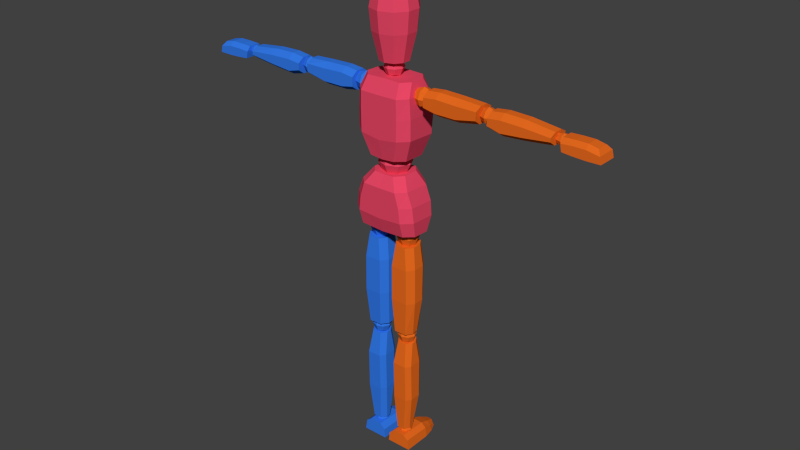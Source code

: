 # Source: Character.blend  (saved by Blender 2.79.0; exported with 4.5.12 LTS)
import bpy
from mathutils import Matrix  # noqa: F401  (used for matrix-valued properties, if any)

bpy.ops.wm.read_factory_settings(use_empty=True)
scene = bpy.context.scene
scene.name = 'Scene'

# ---- collections
col_collection_1 = bpy.data.collections.new('Collection 1'); scene.collection.children.link(col_collection_1)

# ---- materials (node trees are filled in below, after node groups)
mat_material = bpy.data.materials.new('Material')
mat_material.alpha_threshold = 0.0
mat_material.use_transparent_shadow = False
mat_material.roughness = 0.5
mat_material.line_color = (0.0, 0.0, 0.0, 1.0)
mat_material_001 = bpy.data.materials.new('Material.001')
mat_material_001.alpha_threshold = 0.0
mat_material_001.use_transparent_shadow = False
mat_material_001.diffuse_color = (0.03254, 0.1903, 0.8, 1.0)
mat_material_001.roughness = 0.5
mat_material_002 = bpy.data.materials.new('Material.002')
mat_material_002.alpha_threshold = 0.0
mat_material_002.use_transparent_shadow = False
mat_material_002.diffuse_color = (0.8, 0.1451, 0.01357, 1.0)
mat_material_002.roughness = 0.5
mat_material_003 = bpy.data.materials.new('Material.003')
mat_material_003.alpha_threshold = 0.0
mat_material_003.use_transparent_shadow = False
mat_material_003.diffuse_color = (0.8, 0.06295, 0.129, 1.0)
mat_material_003.roughness = 0.5

# ---- material node trees

# ---- world
world_world = bpy.data.worlds.new('World'); scene.world = world_world
world_world.color = (0.05088, 0.05088, 0.05088)
world_world.use_sun_shadow = False
world_world.sun_shadow_jitter_overblur = 0.0
world_world.cycles.sampling_method = 'NONE'
world_world.cycles.sample_map_resolution = 256

# ---- meshes
me_cube = bpy.data.meshes.new('Cube')
me_cube.from_pydata([(0.1169, 0.03704, 0.8762), (0.1169, -0.0242, 0.8737), (0.06468, 0.02552, 1.078), (0.06468, -0.03111, 1.077), (0.086, 0.06485, 0.876), (0.086, -0.05431, 0.8712), (0.0383, 0.05563, 1.078), (0.0383, -0.06122, 1.077), (0.1223, 0.05087, 0.9327), (0.115, 0.05087, 0.9845), (0.09501, 0.05087, 1.036), (0.1223, -0.04148, 0.929), (0.115, -0.04609, 0.9798), (0.09501, -0.04609, 1.032), (0.06491, -0.0762, 1.031), (0.08116, -0.0762, 0.9785), (0.08703, -0.07159, 0.9272), (0.08703, 0.08097, 0.9308), (0.08116, 0.08097, 0.9833), (0.06491, 0.08097, 1.036), (0.07818, 0.03704, 1.136), (0.07818, -0.04217, 1.134), (0.09094, 0.02552, 1.404), (0.09094, -0.03111, 1.402), (0.04729, 0.06485, 1.136), (0.04729, -0.07228, 1.13), (0.06457, 0.05563, 1.404), (0.06457, -0.06122, 1.402), (0.1071, 0.05087, 1.217), (0.1067, 0.05087, 1.29), (0.1019, 0.05087, 1.358), (0.1071, -0.05531, 1.212), (0.1067, -0.06406, 1.283), (0.1019, -0.05438, 1.353), (0.07183, -0.08449, 1.352), (0.07286, -0.09417, 1.281), (0.07183, -0.08541, 1.21), (0.07183, 0.08097, 1.215), (0.07286, 0.08097, 1.288), (0.07183, 0.08097, 1.357), (0.1456, -0.01488, 1.321), (0.1456, -0.01488, 1.387), (0.1456, 0.01591, 1.321), (0.1456, 0.01591, 1.387), (0.3459, -0.01488, 1.327), (0.3483, -0.01488, 1.386), (0.3459, 0.01591, 1.327), (0.3483, 0.01591, 1.386), (0.1456, -0.03816, 1.338), (0.1456, -0.03816, 1.37), (0.1456, 0.03919, 1.37), (0.1456, 0.03919, 1.338), (0.3475, 0.03919, 1.373), (0.3459, 0.03919, 1.344), (0.3475, -0.03816, 1.373), (0.3459, -0.03816, 1.344), (0.1929, 0.01591, 1.392), (0.1929, 0.01591, 1.313), (0.1929, -0.01488, 1.392), (0.1929, -0.01488, 1.313), (0.1929, -0.03816, 1.376), (0.1929, -0.03816, 1.329), (0.1929, 0.03919, 1.376), (0.1929, 0.03919, 1.329), (0.2702, 0.01591, 1.39), (0.2702, -0.01488, 1.313), (0.2702, -0.03816, 1.373), (0.2702, -0.03816, 1.329), (0.2702, 0.01591, 1.313), (0.2702, -0.01488, 1.39), (0.2702, 0.03919, 1.373), (0.2702, 0.03919, 1.329), (0.3872, -0.01488, 1.323), (0.3872, -0.01488, 1.38), (0.3872, 0.01591, 1.323), (0.3872, 0.01591, 1.38), (0.6107, -0.01488, 1.33), (0.6115, -0.01488, 1.372), (0.6107, 0.01591, 1.33), (0.6115, 0.01591, 1.372), (0.3872, -0.03816, 1.34), (0.3872, -0.03816, 1.364), (0.3872, 0.03919, 1.364), (0.3872, 0.03919, 1.34), (0.6107, 0.03919, 1.36), (0.6107, 0.03919, 1.347), (0.6107, -0.03816, 1.36), (0.6107, -0.03816, 1.347), (0.4345, 0.01591, 1.386), (0.4345, 0.01591, 1.312), (0.4345, -0.01488, 1.386), (0.4345, -0.01488, 1.312), (0.4345, -0.03816, 1.369), (0.4345, -0.03816, 1.328), (0.4345, 0.03919, 1.369), (0.4345, 0.03919, 1.328), (0.5118, 0.01591, 1.384), (0.5118, -0.01488, 1.318), (0.5118, -0.03816, 1.367), (0.5118, -0.03816, 1.335), (0.5118, 0.01591, 1.318), (0.5118, -0.01488, 1.384), (0.5118, 0.03919, 1.367), (0.5118, 0.03919, 1.335), (0.7582, 0.02206, 1.362), (0.7754, 0.03558, 1.322), (0.7582, -0.02017, 1.362), (0.7754, -0.03369, 1.322), (0.6404, 0.02206, 1.367), (0.6451, 0.03558, 1.326), (0.6404, -0.02017, 1.367), (0.6451, -0.03369, 1.326), (0.6404, -0.03369, 1.351), (0.6404, 0.03558, 1.351), (0.7699, -0.03369, 1.346), (0.7699, 0.03558, 1.346), (0.6799, 0.02206, 1.369), (0.7242, 0.02206, 1.369), (0.7242, 0.03558, 1.321), (0.6799, 0.03558, 1.323), (0.7242, -0.02017, 1.369), (0.6799, -0.02017, 1.369), (0.6799, -0.03369, 1.323), (0.7242, -0.03369, 1.321), (0.6799, -0.03369, 1.354), (0.7242, -0.03369, 1.354), (0.7242, 0.03558, 1.354), (0.6799, 0.03558, 1.354), (0.0185, -0.01582, 0.8215), (0.09678, -0.01582, 0.8215), (0.0185, 0.01697, 0.8215), (0.09678, 0.01697, 0.8215), (0.01448, -0.005495, 0.4845), (0.09306, -0.005495, 0.4824), (0.01448, 0.01509, 0.4817), (0.09306, 0.01509, 0.4795), (0.03723, -0.04203, 0.8215), (0.07804, -0.04203, 0.8215), (0.07804, 0.04318, 0.8215), (0.03723, 0.04318, 0.8215), (0.07883, 0.0413, 0.4809), (0.03321, 0.0413, 0.4817), (0.07883, -0.0317, 0.4837), (0.03321, -0.0317, 0.4845), (0.1068, 0.02355, 0.741), (0.008591, 0.02355, 0.7419), (0.1068, -0.01864, 0.741), (0.008591, -0.01864, 0.7419), (0.0881, -0.04485, 0.741), (0.02732, -0.04485, 0.7419), (0.0881, 0.04975, 0.741), (0.02732, 0.04975, 0.7419), (0.1079, 0.02355, 0.6109), (0.008591, -0.01488, 0.6119), (0.08916, -0.04109, 0.6109), (0.02732, -0.04109, 0.6119), (0.008591, 0.02355, 0.6119), (0.1079, -0.01488, 0.6109), (0.08916, 0.04975, 0.6109), (0.02732, 0.04975, 0.6119), (0.02625, -0.00617, 0.4383), (0.08903, -0.00617, 0.4383), (0.02622, 0.01234, 0.4364), (0.08906, 0.01234, 0.4364), (0.02636, 0.0007219, 0.07076), (0.0809, 0.0005096, 0.07076), (0.02615, 0.01637, 0.07076), (0.08113, 0.01665, 0.07076), (0.04093, -0.02714, 0.4389), (0.07434, -0.02714, 0.4389), (0.07436, 0.03338, 0.4368), (0.04091, 0.03338, 0.4368), (0.07009, 0.03627, 0.07076), (0.04101, 0.03627, 0.07076), (0.07023, -0.01582, 0.07076), (0.04086, -0.01581, 0.07076), (0.09615, 0.02817, 0.3503), (0.01928, 0.02818, 0.3514), (0.09614, -0.01741, 0.3504), (0.01929, -0.01741, 0.3515), (0.08285, -0.03712, 0.3508), (0.03259, -0.03712, 0.3518), (0.08287, 0.0479, 0.3504), (0.03256, 0.04791, 0.3514), (0.09713, 0.02554, 0.2071), (0.0193, -0.01458, 0.2079), (0.0838, -0.03438, 0.2072), (0.0325, -0.03427, 0.2081), (0.0193, 0.02535, 0.2078), (0.09714, -0.01475, 0.2072), (0.08381, 0.04514, 0.207), (0.03249, 0.04504, 0.2079), (0.01668, -0.09609, 0.0005139), (0.02089, -0.09554, 0.01538), (0.009085, 0.04913, 0.0005139), (0.0133, 0.04859, 0.03497), (0.09532, -0.09609, 0.0005139), (0.08915, -0.09554, 0.0189), (0.1029, 0.04913, 0.0005139), (0.09674, 0.04859, 0.03849), (0.0133, -0.05661, 0.03148), (0.009085, -0.05569, 0.0005139), (0.09674, -0.05661, 0.03501), (0.1029, -0.05569, 0.0005139), (0.03129, -0.1275, 0.0009491), (0.03242, -0.1246, 0.006409), (0.08071, -0.1275, 0.0009491), (0.07852, -0.1246, 0.009029), (0.03152, 0.04859, 0.05393), (0.07866, 0.04859, 0.05393), (0.07163, 0.04913, 0.0005139), (0.04036, 0.04913, 0.0005139), (0.07398, -0.09554, 0.03434), (0.0362, -0.09554, 0.03434), (0.04289, -0.09609, 0.0005139), (0.0691, -0.09609, 0.0005139), (0.07866, -0.05661, 0.05045), (0.03152, -0.05661, 0.05045), (0.04036, -0.05569, 0.0005139), (0.07163, -0.05569, 0.0005139), (0.06586, -0.1312, 0.01768), (0.04613, -0.1312, 0.01768), (0.04613, -0.1341, 0.0009491), (0.06586, -0.1341, 0.0009491), (0.3513, -0.01692, 1.34), (0.3513, -0.01692, 1.371), (0.3513, 0.0142, 1.34), (0.3513, 0.0142, 1.371), (0.3824, -0.01692, 1.34), (0.3824, -0.01692, 1.371), (0.3824, 0.0142, 1.34), (0.3824, 0.0142, 1.371), (0.347, -0.0212, 1.355), (0.347, -0.001357, 1.375), (0.347, 0.01849, 1.355), (0.347, -0.001357, 1.336), (0.3668, 0.01849, 1.375), (0.3867, 0.01849, 1.355), (0.3668, 0.01849, 1.336), (0.3867, -0.001357, 1.375), (0.3867, -0.0212, 1.355), (0.3867, -0.001357, 1.336), (0.3668, -0.0212, 1.375), (0.3668, -0.0212, 1.336), (0.3668, -0.001357, 1.383), (0.3668, -0.001357, 1.327), (0.3668, -0.0294, 1.355), (0.3949, -0.001357, 1.355), (0.3668, 0.02668, 1.355), (0.3388, -0.001357, 1.355), (0.6131, -0.01259, 1.338), (0.6141, -0.01259, 1.36), (0.6131, 0.009875, 1.338), (0.6141, 0.009875, 1.36), (0.6451, -0.01259, 1.336), (0.6461, -0.01259, 1.359), (0.6451, 0.009875, 1.336), (0.6461, 0.009875, 1.359), (0.6092, -0.01568, 1.349), (0.6099, -0.001357, 1.363), (0.6092, 0.01297, 1.349), (0.6086, -0.001357, 1.335), (0.6302, 0.01297, 1.363), (0.65, 0.01297, 1.347), (0.629, 0.01297, 1.334), (0.6506, -0.001357, 1.362), (0.65, -0.01568, 1.347), (0.6494, -0.001357, 1.333), (0.6302, -0.01568, 1.363), (0.629, -0.01568, 1.334), (0.6305, -0.001357, 1.368), (0.6287, -0.001357, 1.328), (0.6296, -0.0216, 1.348), (0.6584, -0.001357, 1.347), (0.6296, 0.01888, 1.348), (0.6008, -0.001357, 1.35), (0.09784, -0.02028, 1.336), (0.09784, -0.02028, 1.374), (0.09784, 0.01756, 1.336), (0.09784, 0.01756, 1.374), (0.1429, -0.02028, 1.336), (0.1429, -0.02028, 1.374), (0.1429, 0.01756, 1.336), (0.1429, 0.01756, 1.374), (0.09165, -0.02549, 1.355), (0.09165, -0.001357, 1.379), (0.09165, 0.02277, 1.355), (0.09165, -0.001357, 1.331), (0.1204, 0.02277, 1.379), (0.1491, 0.02277, 1.355), (0.1204, 0.02277, 1.331), (0.1491, -0.001357, 1.379), (0.1491, -0.02549, 1.355), (0.1491, -0.001357, 1.331), (0.1204, -0.02549, 1.379), (0.1204, -0.02549, 1.331), (0.1204, -0.001357, 1.389), (0.1204, -0.001357, 1.321), (0.1204, -0.03545, 1.355), (0.1609, -0.001357, 1.355), (0.1204, 0.03274, 1.355), (0.07979, -0.001357, 1.355), (0.03457, -0.02159, 0.8239), (0.03457, -0.02159, 0.8724), (0.03457, 0.02087, 0.8239), (0.03457, 0.02087, 0.8724), (0.0796, -0.02159, 0.8239), (0.0796, -0.02159, 0.8724), (0.0796, 0.02087, 0.8239), (0.0796, 0.02087, 0.8724), (0.02837, -0.02743, 0.8482), (0.02837, -0.00036, 0.879), (0.02837, 0.02671, 0.8482), (0.02837, -0.00036, 0.8173), (0.05708, 0.02671, 0.879), (0.0858, 0.02671, 0.8482), (0.05708, 0.02671, 0.8173), (0.0858, -0.00036, 0.879), (0.0858, -0.02743, 0.8482), (0.0858, -0.00036, 0.8173), (0.05708, -0.02743, 0.879), (0.05708, -0.02743, 0.8173), (0.05708, -0.00036, 0.8918), (0.05708, -0.00036, 0.8045), (0.05708, -0.03861, 0.8482), (0.09766, -0.00036, 0.8482), (0.05708, 0.03789, 0.8482), (0.01651, -0.00036, 0.8482), (0.03767, -0.0149, 0.4433), (0.03767, -0.0149, 0.485), (0.03767, 0.0217, 0.4433), (0.03767, 0.0217, 0.485), (0.0765, -0.0149, 0.4433), (0.0765, -0.0149, 0.485), (0.0765, 0.0217, 0.4433), (0.0765, 0.0217, 0.485), (0.03233, -0.01994, 0.4641), (0.03233, 0.003396, 0.4907), (0.03233, 0.02673, 0.4641), (0.03233, 0.003396, 0.4375), (0.05708, 0.02673, 0.4907), (0.08184, 0.02673, 0.4641), (0.05708, 0.02673, 0.4375), (0.08184, 0.003396, 0.4907), (0.08184, -0.01994, 0.4641), (0.08184, 0.003396, 0.4375), (0.05708, -0.01994, 0.4907), (0.05708, -0.01994, 0.4375), (0.05708, 0.003396, 0.5017), (0.05708, 0.003396, 0.4265), (0.05708, -0.02958, 0.4641), (0.09206, 0.003396, 0.4641), (0.05708, 0.03637, 0.4641), (0.02211, 0.003396, 0.4641), (0.04227, -0.004404, 0.0417), (0.04227, -0.004404, 0.07154), (0.04227, 0.02176, 0.0417), (0.04227, 0.02176, 0.07154), (0.07002, -0.004404, 0.0417), (0.07002, -0.004404, 0.07154), (0.07002, 0.02176, 0.0417), (0.07002, 0.02176, 0.07154), (0.03845, -0.008006, 0.05662), (0.03845, 0.00868, 0.07565), (0.03845, 0.02537, 0.05662), (0.03845, 0.00868, 0.03759), (0.05615, 0.02537, 0.07565), (0.07384, 0.02537, 0.05662), (0.05615, 0.02537, 0.03759), (0.07384, 0.00868, 0.07565), (0.07384, -0.008006, 0.05662), (0.07384, 0.00868, 0.03759), (0.05615, -0.008006, 0.07565), (0.05615, -0.008006, 0.03759), (0.05615, 0.00868, 0.08351), (0.05615, 0.00868, 0.02973), (0.05615, -0.0149, 0.05662), (0.08115, 0.00868, 0.05662), (0.05615, 0.03226, 0.05662), (0.03114, 0.00868, 0.05662), (0.02437, -0.02367, 1.43), (0.02437, 0.001596, 1.456), (0.02437, 0.02686, 1.43), (0.03252, -0.03524, 1.075), (0.03252, -0.03524, 1.138), (0.03252, 0.02717, 1.075), (0.03252, 0.02717, 1.138), (0.01906, 0.0214, 1.45), (0.01906, 0.0214, 1.41), (0.01906, -0.01821, 1.45), (0.04275, 0.03576, 1.107), (0.04275, -0.004038, 1.146), (0.04275, -0.04383, 1.107), (0.04275, -0.004038, 1.067), (0.0623, -0.004038, 1.107), (0.01906, -0.01821, 1.41), (0.02437, 0.001596, 1.404), (0.03452, 0.001596, 1.43), (0.02998, -0.04126, 1.454), (0.04851, -0.01576, 1.454), (0.04851, 0.01576, 1.454), (0.02998, 0.04126, 1.454), (0.04387, -0.06038, 1.551), (0.07098, -0.02306, 1.551), (0.07098, 0.02306, 1.551), (0.04387, 0.06038, 1.551), (0.04828, -0.06645, 1.625), (0.07812, -0.02538, 1.625), (0.07812, 0.02538, 1.625), (0.04828, 0.06645, 1.625), (0.04338, -0.0597, 1.669), (0.07018, -0.0228, 1.669), (0.07018, 0.0228, 1.669), (0.04338, 0.0597, 1.669), (0.03551, -0.04887, 1.694), (0.05745, -0.01867, 1.694), (0.05745, 0.01867, 1.694), (0.03551, 0.04887, 1.694), (0.02326, -0.03202, 1.71), (0.03764, -0.01223, 1.71), (0.03764, 0.01223, 1.71), (0.02326, 0.03202, 1.71), (0.01126, -0.0155, 1.716), (0.01822, -0.005919, 1.716), (0.01822, 0.005919, 1.716), (0.01126, 0.0155, 1.716), (0.008591, 0.02355, 0.6769), (0.1074, -0.01676, 0.6759), (0.08863, 0.04975, 0.6759), (0.02732, 0.04975, 0.6769), (0.1074, 0.02355, 0.6759), (0.008591, -0.01676, 0.6769), (0.08863, -0.04297, 0.6759), (0.02732, -0.04297, 0.6769), (0.01929, 0.02676, 0.2796), (0.09664, -0.01608, 0.2788), (0.08334, 0.04652, 0.2787), (0.03253, 0.04647, 0.2797), (0.09664, 0.02686, 0.2787), (0.0193, -0.01599, 0.2797), (0.08332, -0.03575, 0.279), (0.03255, -0.0357, 0.28), (0.0133, -0.0477, 0.03178), (0.1029, -0.04681, 0.0005139), (0.009085, -0.04681, 0.0005139), (0.09674, -0.0477, 0.0353), (0.07866, -0.0477, 0.05074), (0.03152, -0.0477, 0.05074), (0.04036, -0.04681, 0.0005139), (0.07163, -0.04681, 0.0005139), (-0.1169, 0.03704, 0.8762), (-0.1169, -0.0242, 0.8737), (-0.06468, 0.02552, 1.078), (-0.06468, -0.03111, 1.077), (0.0, 0.06485, 0.8713), (0.0, -0.05431, 0.8665), (0.0, 0.05563, 1.076), (0.0, -0.06122, 1.074), (-0.086, 0.06485, 0.876), (-0.086, -0.05431, 0.8712), (-0.0383, 0.05563, 1.078), (-0.0383, -0.06122, 1.077), (-0.1223, 0.05087, 0.9327), (-0.115, 0.05087, 0.9845), (-0.09501, 0.05087, 1.036), (-0.1223, -0.04148, 0.929), (-0.115, -0.04609, 0.9798), (-0.09501, -0.04609, 1.032), (0.0, 0.08097, 0.925), (0.0, 0.08097, 0.9798), (0.0, 0.08097, 1.035), (0.0, -0.0762, 1.03), (0.0, -0.0762, 0.975), (0.0, -0.07159, 0.9214), (-0.06491, -0.0762, 1.031), (-0.08116, -0.0762, 0.9785), (-0.08703, -0.07159, 0.9272), (-0.08703, 0.08097, 0.9308), (-0.08116, 0.08097, 0.9833), (-0.06491, 0.08097, 1.036), (-0.07818, 0.03704, 1.136), (-0.07818, -0.04217, 1.134), (-0.09094, 0.02552, 1.404), (-0.09094, -0.03111, 1.402), (0.0, 0.06485, 1.132), (0.0, -0.07228, 1.127), (0.0, 0.05563, 1.406), (0.0, -0.06122, 1.404), (-0.04729, 0.06485, 1.136), (-0.04729, -0.07228, 1.13), (-0.06457, 0.05563, 1.404), (-0.06457, -0.06122, 1.402), (-0.1071, 0.05087, 1.217), (-0.1067, 0.05087, 1.29), (-0.1019, 0.05087, 1.358), (-0.1071, -0.05531, 1.212), (-0.1067, -0.06406, 1.283), (-0.1019, -0.05438, 1.353), (0.0, 0.08097, 1.205), (0.0, 0.08097, 1.28), (0.0, 0.08097, 1.356), (0.0, -0.08449, 1.35), (0.0, -0.09417, 1.274), (0.0, -0.08541, 1.2), (-0.07183, -0.08449, 1.352), (-0.07286, -0.09417, 1.281), (-0.07183, -0.08541, 1.21), (-0.07183, 0.08097, 1.215), (-0.07286, 0.08097, 1.288), (-0.07183, 0.08097, 1.357), (-0.1456, -0.01488, 1.321), (-0.1456, -0.01488, 1.387), (-0.1456, 0.01591, 1.321), (-0.1456, 0.01591, 1.387), (-0.3459, -0.01488, 1.327), (-0.3483, -0.01488, 1.386), (-0.3459, 0.01591, 1.327), (-0.3483, 0.01591, 1.386), (-0.1456, -0.03816, 1.338), (-0.1456, -0.03816, 1.37), (-0.1456, 0.03919, 1.37), (-0.1456, 0.03919, 1.338), (-0.3475, 0.03919, 1.373), (-0.3459, 0.03919, 1.344), (-0.3475, -0.03816, 1.373), (-0.3459, -0.03816, 1.344), (-0.1929, 0.01591, 1.392), (-0.1929, 0.01591, 1.313), (-0.1929, -0.01488, 1.392), (-0.1929, -0.01488, 1.313), (-0.1929, -0.03816, 1.376), (-0.1929, -0.03816, 1.329), (-0.1929, 0.03919, 1.376), (-0.1929, 0.03919, 1.329), (-0.2702, 0.01591, 1.39), (-0.2702, -0.01488, 1.313), (-0.2702, -0.03816, 1.373), (-0.2702, -0.03816, 1.329), (-0.2702, 0.01591, 1.313), (-0.2702, -0.01488, 1.39), (-0.2702, 0.03919, 1.373), (-0.2702, 0.03919, 1.329), (-0.3872, -0.01488, 1.323), (-0.3872, -0.01488, 1.38), (-0.3872, 0.01591, 1.323), (-0.3872, 0.01591, 1.38), (-0.6107, -0.01488, 1.33), (-0.6115, -0.01488, 1.372), (-0.6107, 0.01591, 1.33), (-0.6115, 0.01591, 1.372), (-0.3872, -0.03816, 1.34), (-0.3872, -0.03816, 1.364), (-0.3872, 0.03919, 1.364), (-0.3872, 0.03919, 1.34), (-0.6107, 0.03919, 1.36), (-0.6107, 0.03919, 1.347), (-0.6107, -0.03816, 1.36), (-0.6107, -0.03816, 1.347), (-0.4345, 0.01591, 1.386), (-0.4345, 0.01591, 1.312), (-0.4345, -0.01488, 1.386), (-0.4345, -0.01488, 1.312), (-0.4345, -0.03816, 1.369), (-0.4345, -0.03816, 1.328), (-0.4345, 0.03919, 1.369), (-0.4345, 0.03919, 1.328), (-0.5118, 0.01591, 1.384), (-0.5118, -0.01488, 1.318), (-0.5118, -0.03816, 1.367), (-0.5118, -0.03816, 1.335), (-0.5118, 0.01591, 1.318), (-0.5118, -0.01488, 1.384), (-0.5118, 0.03919, 1.367), (-0.5118, 0.03919, 1.335), (-0.7582, 0.02206, 1.362), (-0.7754, 0.03558, 1.322), (-0.7582, -0.02017, 1.362), (-0.7754, -0.03369, 1.322), (-0.6404, 0.02206, 1.367), (-0.6451, 0.03558, 1.326), (-0.6404, -0.02017, 1.367), (-0.6451, -0.03369, 1.326), (-0.6404, -0.03369, 1.351), (-0.6404, 0.03558, 1.351), (-0.7699, -0.03369, 1.346), (-0.7699, 0.03558, 1.346), (-0.6799, 0.02206, 1.369), (-0.7242, 0.02206, 1.369), (-0.7242, 0.03558, 1.321), (-0.6799, 0.03558, 1.323), (-0.7242, -0.02017, 1.369), (-0.6799, -0.02017, 1.369), (-0.6799, -0.03369, 1.323), (-0.7242, -0.03369, 1.321), (-0.6799, -0.03369, 1.354), (-0.7242, -0.03369, 1.354), (-0.7242, 0.03558, 1.354), (-0.6799, 0.03558, 1.354), (-0.0185, -0.01582, 0.8215), (-0.09678, -0.01582, 0.8215), (-0.0185, 0.01697, 0.8215), (-0.09678, 0.01697, 0.8215), (-0.01448, -0.005495, 0.4845), (-0.09306, -0.005495, 0.4824), (-0.01448, 0.01509, 0.4817), (-0.09306, 0.01509, 0.4795), (-0.03723, -0.04203, 0.8215), (-0.07804, -0.04203, 0.8215), (-0.07804, 0.04318, 0.8215), (-0.03723, 0.04318, 0.8215), (-0.07883, 0.0413, 0.4809), (-0.03321, 0.0413, 0.4817), (-0.07883, -0.0317, 0.4837), (-0.03321, -0.0317, 0.4845), (-0.1068, 0.02355, 0.741), (-0.008591, 0.02355, 0.7419), (-0.1068, -0.01864, 0.741), (-0.008591, -0.01864, 0.7419), (-0.0881, -0.04485, 0.741), (-0.02732, -0.04485, 0.7419), (-0.0881, 0.04975, 0.741), (-0.02732, 0.04975, 0.7419), (-0.1079, 0.02355, 0.6109), (-0.008591, -0.01488, 0.6119), (-0.08916, -0.04109, 0.6109), (-0.02732, -0.04109, 0.6119), (-0.008591, 0.02355, 0.6119), (-0.1079, -0.01488, 0.6109), (-0.08916, 0.04975, 0.6109), (-0.02732, 0.04975, 0.6119), (-0.02625, -0.00617, 0.4383), (-0.08903, -0.00617, 0.4383), (-0.02622, 0.01234, 0.4364), (-0.08906, 0.01234, 0.4364), (-0.02636, 0.0007219, 0.07076), (-0.0809, 0.0005096, 0.07076), (-0.02615, 0.01637, 0.07076), (-0.08113, 0.01665, 0.07076), (-0.04093, -0.02714, 0.4389), (-0.07434, -0.02714, 0.4389), (-0.07436, 0.03338, 0.4368), (-0.04091, 0.03338, 0.4368), (-0.07009, 0.03627, 0.07076), (-0.04101, 0.03627, 0.07076), (-0.07023, -0.01582, 0.07076), (-0.04086, -0.01581, 0.07076), (-0.09615, 0.02817, 0.3503), (-0.01928, 0.02818, 0.3514), (-0.09614, -0.01741, 0.3504), (-0.01929, -0.01741, 0.3515), (-0.08285, -0.03712, 0.3508), (-0.03259, -0.03712, 0.3518), (-0.08287, 0.0479, 0.3504), (-0.03256, 0.04791, 0.3514), (-0.09713, 0.02554, 0.2071), (-0.0193, -0.01458, 0.2079), (-0.0838, -0.03438, 0.2072), (-0.0325, -0.03427, 0.2081), (-0.0193, 0.02535, 0.2078), (-0.09714, -0.01475, 0.2072), (-0.08381, 0.04514, 0.207), (-0.03249, 0.04504, 0.2079), (-0.01668, -0.09609, 0.0005139), (-0.02089, -0.09554, 0.01538), (-0.009085, 0.04913, 0.0005139), (-0.0133, 0.04859, 0.03497), (-0.09532, -0.09609, 0.0005139), (-0.08915, -0.09554, 0.0189), (-0.1029, 0.04913, 0.0005139), (-0.09674, 0.04859, 0.03849), (-0.0133, -0.05661, 0.03148), (-0.009085, -0.05569, 0.0005139), (-0.09674, -0.05661, 0.03501), (-0.1029, -0.05569, 0.0005139), (-0.03129, -0.1275, 0.0009491), (-0.03242, -0.1246, 0.006409), (-0.08071, -0.1275, 0.0009491), (-0.07852, -0.1246, 0.009029), (-0.03152, 0.04859, 0.05393), (-0.07866, 0.04859, 0.05393), (-0.07163, 0.04913, 0.0005139), (-0.04036, 0.04913, 0.0005139), (-0.07398, -0.09554, 0.03434), (-0.0362, -0.09554, 0.03434), (-0.04289, -0.09609, 0.0005139), (-0.0691, -0.09609, 0.0005139), (-0.07866, -0.05661, 0.05045), (-0.03152, -0.05661, 0.05045), (-0.04036, -0.05569, 0.0005139), (-0.07163, -0.05569, 0.0005139), (-0.06586, -0.1312, 0.01768), (-0.04613, -0.1312, 0.01768), (-0.04613, -0.1341, 0.0009491), (-0.06586, -0.1341, 0.0009491), (-0.3513, -0.01692, 1.34), (-0.3513, -0.01692, 1.371), (-0.3513, 0.0142, 1.34), (-0.3513, 0.0142, 1.371), (-0.3824, -0.01692, 1.34), (-0.3824, -0.01692, 1.371), (-0.3824, 0.0142, 1.34), (-0.3824, 0.0142, 1.371), (-0.347, -0.0212, 1.355), (-0.347, -0.001357, 1.375), (-0.347, 0.01849, 1.355), (-0.347, -0.001357, 1.336), (-0.3668, 0.01849, 1.375), (-0.3867, 0.01849, 1.355), (-0.3668, 0.01849, 1.336), (-0.3867, -0.001357, 1.375), (-0.3867, -0.0212, 1.355), (-0.3867, -0.001357, 1.336), (-0.3668, -0.0212, 1.375), (-0.3668, -0.0212, 1.336), (-0.3668, -0.001357, 1.383), (-0.3668, -0.001357, 1.327), (-0.3668, -0.0294, 1.355), (-0.3949, -0.001357, 1.355), (-0.3668, 0.02668, 1.355), (-0.3388, -0.001357, 1.355), (-0.6131, -0.01259, 1.338), (-0.6141, -0.01259, 1.36), (-0.6131, 0.009875, 1.338), (-0.6141, 0.009875, 1.36), (-0.6451, -0.01259, 1.336), (-0.6461, -0.01259, 1.359), (-0.6451, 0.009875, 1.336), (-0.6461, 0.009875, 1.359), (-0.6092, -0.01568, 1.349), (-0.6099, -0.001357, 1.363), (-0.6092, 0.01297, 1.349), (-0.6086, -0.001357, 1.335), (-0.6302, 0.01297, 1.363), (-0.65, 0.01297, 1.347), (-0.629, 0.01297, 1.334), (-0.6506, -0.001357, 1.362), (-0.65, -0.01568, 1.347), (-0.6494, -0.001357, 1.333), (-0.6302, -0.01568, 1.363), (-0.629, -0.01568, 1.334), (-0.6305, -0.001357, 1.368), (-0.6287, -0.001357, 1.328), (-0.6296, -0.0216, 1.348), (-0.6584, -0.001357, 1.347), (-0.6296, 0.01888, 1.348), (-0.6008, -0.001357, 1.35), (-0.09784, -0.02028, 1.336), (-0.09784, -0.02028, 1.374), (-0.09784, 0.01756, 1.336), (-0.09784, 0.01756, 1.374), (-0.1429, -0.02028, 1.336), (-0.1429, -0.02028, 1.374), (-0.1429, 0.01756, 1.336), (-0.1429, 0.01756, 1.374), (-0.09165, -0.02549, 1.355), (-0.09165, -0.001357, 1.379), (-0.09165, 0.02277, 1.355), (-0.09165, -0.001357, 1.331), (-0.1204, 0.02277, 1.379), (-0.1491, 0.02277, 1.355), (-0.1204, 0.02277, 1.331), (-0.1491, -0.001357, 1.379), (-0.1491, -0.02549, 1.355), (-0.1491, -0.001357, 1.331), (-0.1204, -0.02549, 1.379), (-0.1204, -0.02549, 1.331), (-0.1204, -0.001357, 1.389), (-0.1204, -0.001357, 1.321), (-0.1204, -0.03545, 1.355), (-0.1609, -0.001357, 1.355), (-0.1204, 0.03274, 1.355), (-0.07979, -0.001357, 1.355), (-0.03457, -0.02159, 0.8239), (-0.03457, -0.02159, 0.8724), (-0.03457, 0.02087, 0.8239), (-0.03457, 0.02087, 0.8724), (-0.0796, -0.02159, 0.8239), (-0.0796, -0.02159, 0.8724), (-0.0796, 0.02087, 0.8239), (-0.0796, 0.02087, 0.8724), (-0.02837, -0.02743, 0.8482), (-0.02837, -0.00036, 0.879), (-0.02837, 0.02671, 0.8482), (-0.02837, -0.00036, 0.8173), (-0.05708, 0.02671, 0.879), (-0.0858, 0.02671, 0.8482), (-0.05708, 0.02671, 0.8173), (-0.0858, -0.00036, 0.879), (-0.0858, -0.02743, 0.8482), (-0.0858, -0.00036, 0.8173), (-0.05708, -0.02743, 0.879), (-0.05708, -0.02743, 0.8173), (-0.05708, -0.00036, 0.8918), (-0.05708, -0.00036, 0.8045), (-0.05708, -0.03861, 0.8482), (-0.09766, -0.00036, 0.8482), (-0.05708, 0.03789, 0.8482), (-0.01651, -0.00036, 0.8482), (-0.03767, -0.0149, 0.4433), (-0.03767, -0.0149, 0.485), (-0.03767, 0.0217, 0.4433), (-0.03767, 0.0217, 0.485), (-0.0765, -0.0149, 0.4433), (-0.0765, -0.0149, 0.485), (-0.0765, 0.0217, 0.4433), (-0.0765, 0.0217, 0.485), (-0.03233, -0.01994, 0.4641), (-0.03233, 0.003396, 0.4907), (-0.03233, 0.02673, 0.4641), (-0.03233, 0.003396, 0.4375), (-0.05708, 0.02673, 0.4907), (-0.08184, 0.02673, 0.4641), (-0.05708, 0.02673, 0.4375), (-0.08184, 0.003396, 0.4907), (-0.08184, -0.01994, 0.4641), (-0.08184, 0.003396, 0.4375), (-0.05708, -0.01994, 0.4907), (-0.05708, -0.01994, 0.4375), (-0.05708, 0.003396, 0.5017), (-0.05708, 0.003396, 0.4265), (-0.05708, -0.02958, 0.4641), (-0.09206, 0.003396, 0.4641), (-0.05708, 0.03637, 0.4641), (-0.02211, 0.003396, 0.4641), (-0.04227, -0.004404, 0.0417), (-0.04227, -0.004404, 0.07154), (-0.04227, 0.02176, 0.0417), (-0.04227, 0.02176, 0.07154), (-0.07002, -0.004404, 0.0417), (-0.07002, -0.004404, 0.07154), (-0.07002, 0.02176, 0.0417), (-0.07002, 0.02176, 0.07154), (-0.03845, -0.008006, 0.05662), (-0.03845, 0.00868, 0.07565), (-0.03845, 0.02537, 0.05662), (-0.03845, 0.00868, 0.03759), (-0.05615, 0.02537, 0.07565), (-0.07384, 0.02537, 0.05662), (-0.05615, 0.02537, 0.03759), (-0.07384, 0.00868, 0.07565), (-0.07384, -0.008006, 0.05662), (-0.07384, 0.00868, 0.03759), (-0.05615, -0.008006, 0.07565), (-0.05615, -0.008006, 0.03759), (-0.05615, 0.00868, 0.08351), (-0.05615, 0.00868, 0.02973), (-0.05615, -0.0149, 0.05662), (-0.08115, 0.00868, 0.05662), (-0.05615, 0.03226, 0.05662), (-0.03114, 0.00868, 0.05662), (-0.02437, -0.02367, 1.43), (-0.02437, 0.001596, 1.456), (0.0, 0.02686, 1.404), (-0.02437, 0.02686, 1.43), (-0.03252, -0.03524, 1.075), (-0.03252, -0.03524, 1.138), (-0.03252, 0.02717, 1.075), (-0.03252, 0.02717, 1.138), (0.0, 0.02686, 1.456), (-0.01906, 0.0214, 1.45), (-0.01906, 0.0214, 1.41), (-0.01906, -0.01821, 1.45), (0.0, 0.03576, 1.146), (-0.04275, 0.03576, 1.107), (0.0, 0.03576, 1.067), (-0.04275, -0.004038, 1.146), (-0.04275, -0.04383, 1.107), (-0.04275, -0.004038, 1.067), (0.0, -0.04383, 1.146), (0.0, -0.04383, 1.067), (0.0, -0.004038, 1.163), (0.0, -0.004038, 1.05), (0.0, -0.06026, 1.107), (-0.0623, -0.004038, 1.107), (0.0, 0.05219, 1.107), (-0.01906, -0.01821, 1.41), (-0.02437, 0.001596, 1.404), (0.0, -0.02367, 1.456), (0.0, -0.02367, 1.404), (0.0, 0.001596, 1.467), (0.0, 0.001596, 1.393), (0.0, -0.0341, 1.43), (-0.03452, 0.001596, 1.43), (0.0, 0.03729, 1.43), (0.0, 0.051, 1.454), (0.0, -0.051, 1.454), (-0.02998, -0.04126, 1.454), (-0.04851, -0.01576, 1.454), (-0.04851, 0.01576, 1.454), (-0.02998, 0.04126, 1.454), (0.0, 0.07464, 1.551), (0.0, -0.07464, 1.551), (-0.04387, -0.06038, 1.551), (-0.07098, -0.02306, 1.551), (-0.07098, 0.02306, 1.551), (-0.04387, 0.06038, 1.551), (0.0, 0.08214, 1.625), (0.0, -0.08214, 1.625), (-0.04828, -0.06645, 1.625), (-0.07812, -0.02538, 1.625), (-0.07812, 0.02538, 1.625), (-0.04828, 0.06645, 1.625), (0.0, 0.0738, 1.669), (0.0, -0.0738, 1.669), (-0.04338, -0.0597, 1.669), (-0.07018, -0.0228, 1.669), (-0.07018, 0.0228, 1.669), (-0.04338, 0.0597, 1.669), (0.0, 0.06041, 1.694), (0.0, -0.06041, 1.694), (-0.03551, -0.04887, 1.694), (-0.05745, -0.01867, 1.694), (-0.05745, 0.01867, 1.694), (-0.03551, 0.04887, 1.694), (0.0, 0.03958, 1.71), (0.0, -0.03958, 1.71), (-0.02326, -0.03202, 1.71), (-0.03764, -0.01223, 1.71), (-0.03764, 0.01223, 1.71), (-0.02326, 0.03202, 1.71), (0.0, 0.01915, 1.716), (0.0, -0.01915, 1.716), (-0.01126, -0.0155, 1.716), (-0.01822, -0.005919, 1.716), (-0.01822, 0.005919, 1.716), (-0.01126, 0.0155, 1.716), (-0.008591, 0.02355, 0.6769), (-0.1074, -0.01676, 0.6759), (-0.08863, 0.04975, 0.6759), (-0.02732, 0.04975, 0.6769), (-0.1074, 0.02355, 0.6759), (-0.008591, -0.01676, 0.6769), (-0.08863, -0.04297, 0.6759), (-0.02732, -0.04297, 0.6769), (-0.01929, 0.02676, 0.2796), (-0.09664, -0.01608, 0.2788), (-0.08334, 0.04652, 0.2787), (-0.03253, 0.04647, 0.2797), (-0.09664, 0.02686, 0.2787), (-0.0193, -0.01599, 0.2797), (-0.08332, -0.03575, 0.279), (-0.03255, -0.0357, 0.28), (-0.0133, -0.0477, 0.03178), (-0.1029, -0.04681, 0.0005139), (-0.009085, -0.04681, 0.0005139), (-0.09674, -0.0477, 0.0353), (-0.07866, -0.0477, 0.05074), (-0.03152, -0.0477, 0.05074), (-0.04036, -0.04681, 0.0005139), (-0.07163, -0.04681, 0.0005139)], [], [(10, 2, 3, 13), (17, 4, 454, 468), (14, 7, 457, 471), (6, 456, 457, 7), (4, 5, 455, 454), (0, 1, 5, 4), (2, 6, 7, 3), (13, 3, 7, 14), (8, 0, 4, 17), (2, 10, 19, 6), (10, 9, 18, 19), (9, 8, 17, 18), (1, 11, 16, 5), (11, 12, 15, 16), (12, 13, 14, 15), (5, 16, 473, 455), (16, 15, 472, 473), (15, 14, 471, 472), (6, 19, 470, 456), (19, 18, 469, 470), (18, 17, 468, 469), (0, 8, 11, 1), (8, 9, 12, 11), (9, 10, 13, 12), (30, 22, 23, 33), (37, 24, 484, 498), (34, 27, 487, 501), (26, 486, 487, 27), (24, 25, 485, 484), (20, 21, 25, 24), (22, 26, 27, 23), (33, 23, 27, 34), (28, 20, 24, 37), (22, 30, 39, 26), (30, 29, 38, 39), (29, 28, 37, 38), (21, 31, 36, 25), (31, 32, 35, 36), (32, 33, 34, 35), (25, 36, 503, 485), (36, 35, 502, 503), (35, 34, 501, 502), (26, 39, 500, 486), (39, 38, 499, 500), (38, 37, 498, 499), (20, 28, 31, 21), (28, 29, 32, 31), (29, 30, 33, 32), (48, 51, 42, 40), (71, 53, 46, 68), (53, 55, 44, 46), (61, 48, 40, 59), (65, 68, 46, 44), (58, 56, 43, 41), (58, 41, 49, 60), (60, 49, 48, 61), (47, 45, 54, 52), (52, 54, 55, 53), (64, 47, 52, 70), (70, 52, 53, 71), (41, 43, 50, 49), (49, 50, 51, 48), (50, 62, 63, 51), (43, 56, 62, 50), (66, 60, 61, 67), (69, 58, 60, 66), (69, 64, 56, 58), (40, 42, 57, 59), (67, 61, 59, 65), (51, 63, 57, 42), (55, 67, 65, 44), (45, 47, 64, 69), (45, 69, 66, 54), (54, 66, 67, 55), (62, 70, 71, 63), (56, 64, 70, 62), (59, 57, 68, 65), (63, 71, 68, 57), (80, 83, 74, 72), (103, 85, 78, 100), (85, 87, 76, 78), (93, 80, 72, 91), (97, 100, 78, 76), (90, 88, 75, 73), (90, 73, 81, 92), (92, 81, 80, 93), (79, 77, 86, 84), (84, 86, 87, 85), (96, 79, 84, 102), (102, 84, 85, 103), (73, 75, 82, 81), (81, 82, 83, 80), (82, 94, 95, 83), (75, 88, 94, 82), (98, 92, 93, 99), (101, 90, 92, 98), (101, 96, 88, 90), (72, 74, 89, 91), (99, 93, 91, 97), (83, 95, 89, 74), (87, 99, 97, 76), (77, 79, 96, 101), (77, 101, 98, 86), (86, 98, 99, 87), (94, 102, 103, 95), (88, 96, 102, 94), (91, 89, 100, 97), (95, 103, 100, 89), (112, 113, 109, 111), (126, 115, 105, 118), (123, 118, 105, 107), (115, 114, 107, 105), (124, 112, 111, 122), (121, 116, 108, 110), (121, 110, 112, 124), (104, 106, 114, 115), (117, 104, 115, 126), (110, 108, 113, 112), (108, 116, 127, 113), (116, 117, 126, 127), (106, 120, 125, 114), (120, 121, 124, 125), (106, 104, 117, 120), (120, 117, 116, 121), (114, 125, 123, 107), (125, 124, 122, 123), (111, 109, 119, 122), (122, 119, 118, 123), (113, 127, 119, 109), (127, 126, 118, 119), (136, 139, 130, 128), (159, 141, 134, 156), (141, 143, 132, 134), (149, 136, 128, 147), (153, 156, 134, 132), (146, 144, 131, 129), (146, 129, 137, 148), (148, 137, 136, 149), (135, 133, 142, 140), (140, 142, 143, 141), (152, 135, 140, 158), (158, 140, 141, 159), (129, 131, 138, 137), (137, 138, 139, 136), (138, 150, 151, 139), (131, 144, 150, 138), (432, 148, 149, 433), (427, 146, 148, 432), (427, 430, 144, 146), (128, 130, 145, 147), (433, 149, 147, 431), (139, 151, 145, 130), (143, 155, 153, 132), (133, 135, 152, 157), (133, 157, 154, 142), (142, 154, 155, 143), (428, 158, 159, 429), (430, 152, 158, 428), (431, 426, 156, 153), (429, 159, 156, 426), (168, 171, 162, 160), (191, 173, 166, 188), (173, 175, 164, 166), (181, 168, 160, 179), (185, 188, 166, 164), (178, 176, 163, 161), (178, 161, 169, 180), (180, 169, 168, 181), (167, 165, 174, 172), (172, 174, 175, 173), (184, 167, 172, 190), (190, 172, 173, 191), (161, 163, 170, 169), (169, 170, 171, 168), (170, 182, 183, 171), (163, 176, 182, 170), (440, 180, 181, 441), (435, 178, 180, 440), (435, 438, 176, 178), (160, 162, 177, 179), (441, 181, 179, 439), (171, 183, 177, 162), (175, 187, 185, 164), (165, 167, 184, 189), (165, 189, 186, 174), (174, 186, 187, 175), (436, 190, 191, 437), (438, 184, 190, 436), (439, 434, 188, 185), (437, 191, 188, 434), (442, 195, 194, 444), (209, 199, 198, 210), (202, 197, 196, 203), (213, 193, 205, 221), (449, 210, 198, 443), (447, 208, 195, 442), (213, 217, 200, 193), (215, 219, 203, 196), (445, 202, 203, 443), (193, 200, 201, 192), (221, 205, 204, 222), (196, 197, 207, 206), (193, 192, 204, 205), (215, 196, 206, 223), (192, 214, 222, 204), (214, 215, 223, 222), (207, 220, 223, 206), (220, 221, 222, 223), (192, 201, 218, 214), (214, 218, 219, 215), (197, 202, 216, 212), (212, 216, 217, 213), (445, 199, 209, 446), (446, 209, 208, 447), (444, 194, 211, 448), (448, 211, 210, 449), (197, 212, 220, 207), (212, 213, 221, 220), (195, 208, 211, 194), (208, 209, 210, 211), (249, 234, 226, 235), (248, 237, 230, 238), (247, 240, 228, 241), (246, 232, 224, 243), (245, 238, 230, 241), (244, 236, 227, 233), (242, 244, 233, 225), (229, 239, 244, 242), (239, 231, 236, 244), (243, 245, 241, 228), (224, 235, 245, 243), (235, 226, 238, 245), (240, 246, 243, 228), (229, 242, 246, 240), (242, 225, 232, 246), (237, 247, 241, 230), (231, 239, 247, 237), (239, 229, 240, 247), (234, 248, 238, 226), (227, 236, 248, 234), (236, 231, 237, 248), (232, 249, 235, 224), (225, 233, 249, 232), (233, 227, 234, 249), (275, 260, 252, 261), (274, 263, 256, 264), (273, 266, 254, 267), (272, 258, 250, 269), (271, 264, 256, 267), (270, 262, 253, 259), (268, 270, 259, 251), (255, 265, 270, 268), (265, 257, 262, 270), (269, 271, 267, 254), (250, 261, 271, 269), (261, 252, 264, 271), (266, 272, 269, 254), (255, 268, 272, 266), (268, 251, 258, 272), (263, 273, 267, 256), (257, 265, 273, 263), (265, 255, 266, 273), (260, 274, 264, 252), (253, 262, 274, 260), (262, 257, 263, 274), (258, 275, 261, 250), (251, 259, 275, 258), (259, 253, 260, 275), (301, 286, 278, 287), (300, 289, 282, 290), (299, 292, 280, 293), (298, 284, 276, 295), (297, 290, 282, 293), (296, 288, 279, 285), (294, 296, 285, 277), (281, 291, 296, 294), (291, 283, 288, 296), (295, 297, 293, 280), (276, 287, 297, 295), (287, 278, 290, 297), (292, 298, 295, 280), (281, 294, 298, 292), (294, 277, 284, 298), (289, 299, 293, 282), (283, 291, 299, 289), (291, 281, 292, 299), (286, 300, 290, 278), (279, 288, 300, 286), (288, 283, 289, 300), (284, 301, 287, 276), (277, 285, 301, 284), (285, 279, 286, 301), (327, 312, 304, 313), (326, 315, 308, 316), (325, 318, 306, 319), (324, 310, 302, 321), (323, 316, 308, 319), (322, 314, 305, 311), (320, 322, 311, 303), (307, 317, 322, 320), (317, 309, 314, 322), (321, 323, 319, 306), (302, 313, 323, 321), (313, 304, 316, 323), (318, 324, 321, 306), (307, 320, 324, 318), (320, 303, 310, 324), (315, 325, 319, 308), (309, 317, 325, 315), (317, 307, 318, 325), (312, 326, 316, 304), (305, 314, 326, 312), (314, 309, 315, 326), (310, 327, 313, 302), (303, 311, 327, 310), (311, 305, 312, 327), (353, 338, 330, 339), (352, 341, 334, 342), (351, 344, 332, 345), (350, 336, 328, 347), (349, 342, 334, 345), (348, 340, 331, 337), (346, 348, 337, 329), (333, 343, 348, 346), (343, 335, 340, 348), (347, 349, 345, 332), (328, 339, 349, 347), (339, 330, 342, 349), (344, 350, 347, 332), (333, 346, 350, 344), (346, 329, 336, 350), (341, 351, 345, 334), (335, 343, 351, 341), (343, 333, 344, 351), (338, 352, 342, 330), (331, 340, 352, 338), (340, 335, 341, 352), (336, 353, 339, 328), (329, 337, 353, 336), (337, 331, 338, 353), (379, 364, 356, 365), (378, 367, 360, 368), (377, 370, 358, 371), (376, 362, 354, 373), (375, 368, 360, 371), (374, 366, 357, 363), (372, 374, 363, 355), (359, 369, 374, 372), (369, 361, 366, 374), (373, 375, 371, 358), (354, 365, 375, 373), (365, 356, 368, 375), (370, 376, 373, 358), (359, 372, 376, 370), (372, 355, 362, 376), (367, 377, 371, 360), (361, 369, 377, 367), (369, 359, 370, 377), (364, 378, 368, 356), (357, 366, 378, 364), (366, 361, 367, 378), (362, 379, 365, 354), (355, 363, 379, 362), (363, 357, 364, 379), (381, 387, 858, 879), (874, 390, 385, 864), (394, 392, 383, 393), (387, 381, 397, 382), (871, 864, 385, 393), (397, 380, 395, 396), (380, 881, 878, 395), (384, 391, 870, 868), (391, 386, 862, 870), (869, 871, 393, 383), (381, 389, 380, 397), (389, 381, 879, 877), (392, 872, 869, 383), (384, 868, 872, 392), (389, 877, 881, 380), (390, 394, 393, 385), (386, 391, 394, 390), (391, 384, 392, 394), (878, 880, 396, 395), (883, 382, 388, 852), (862, 386, 390, 874), (858, 387, 382, 883), (382, 397, 396, 388), (880, 852, 388, 396), (885, 398, 402, 891), (401, 884, 890, 405), (398, 399, 403, 402), (399, 400, 404, 403), (400, 401, 405, 404), (409, 896, 902, 413), (405, 890, 896, 409), (402, 403, 407, 406), (403, 404, 408, 407), (404, 405, 409, 408), (891, 402, 406, 897), (410, 411, 415, 414), (406, 407, 411, 410), (407, 408, 412, 411), (408, 409, 413, 412), (897, 406, 410, 903), (411, 412, 416, 415), (412, 413, 417, 416), (903, 410, 414, 909), (413, 902, 908, 417), (415, 416, 420, 419), (416, 417, 421, 420), (909, 414, 418, 915), (417, 908, 914, 421), (414, 415, 419, 418), (419, 420, 424, 423), (420, 421, 425, 424), (915, 418, 422, 921), (421, 914, 920, 425), (418, 419, 423, 422), (422, 423, 424, 425, 920, 921), (398, 885, 884, 401, 400, 399), (151, 429, 426, 145), (147, 145, 426, 431), (144, 430, 428, 150), (150, 428, 429, 151), (155, 433, 431, 153), (157, 152, 430, 427), (157, 427, 432, 154), (154, 432, 433, 155), (183, 437, 434, 177), (179, 177, 434, 439), (176, 438, 436, 182), (182, 436, 437, 183), (187, 441, 439, 185), (189, 184, 438, 435), (189, 435, 440, 186), (186, 440, 441, 187), (218, 448, 449, 219), (201, 444, 448, 218), (216, 446, 447, 217), (202, 445, 446, 216), (199, 445, 443, 198), (217, 447, 442, 200), (219, 449, 443, 203), (200, 442, 444, 201), (464, 467, 453, 452), (477, 468, 454, 458), (474, 471, 457, 461), (460, 461, 457, 456), (458, 454, 455, 459), (450, 458, 459, 451), (452, 453, 461, 460), (467, 474, 461, 453), (462, 477, 458, 450), (452, 460, 479, 464), (464, 479, 478, 463), (463, 478, 477, 462), (451, 459, 476, 465), (465, 476, 475, 466), (466, 475, 474, 467), (459, 455, 473, 476), (476, 473, 472, 475), (475, 472, 471, 474), (460, 456, 470, 479), (479, 470, 469, 478), (478, 469, 468, 477), (450, 451, 465, 462), (462, 465, 466, 463), (463, 466, 467, 464), (494, 497, 483, 482), (507, 498, 484, 488), (504, 501, 487, 491), (490, 491, 487, 486), (488, 484, 485, 489), (480, 488, 489, 481), (482, 483, 491, 490), (497, 504, 491, 483), (492, 507, 488, 480), (482, 490, 509, 494), (494, 509, 508, 493), (493, 508, 507, 492), (481, 489, 506, 495), (495, 506, 505, 496), (496, 505, 504, 497), (489, 485, 503, 506), (506, 503, 502, 505), (505, 502, 501, 504), (490, 486, 500, 509), (509, 500, 499, 508), (508, 499, 498, 507), (480, 481, 495, 492), (492, 495, 496, 493), (493, 496, 497, 494), (518, 510, 512, 521), (541, 538, 516, 523), (523, 516, 514, 525), (531, 529, 510, 518), (535, 514, 516, 538), (528, 511, 513, 526), (528, 530, 519, 511), (530, 531, 518, 519), (517, 522, 524, 515), (522, 523, 525, 524), (534, 540, 522, 517), (540, 541, 523, 522), (511, 519, 520, 513), (519, 518, 521, 520), (520, 521, 533, 532), (513, 520, 532, 526), (536, 537, 531, 530), (539, 536, 530, 528), (539, 528, 526, 534), (510, 529, 527, 512), (537, 535, 529, 531), (521, 512, 527, 533), (525, 514, 535, 537), (515, 539, 534, 517), (515, 524, 536, 539), (524, 525, 537, 536), (532, 533, 541, 540), (526, 532, 540, 534), (529, 535, 538, 527), (533, 527, 538, 541), (550, 542, 544, 553), (573, 570, 548, 555), (555, 548, 546, 557), (563, 561, 542, 550), (567, 546, 548, 570), (560, 543, 545, 558), (560, 562, 551, 543), (562, 563, 550, 551), (549, 554, 556, 547), (554, 555, 557, 556), (566, 572, 554, 549), (572, 573, 555, 554), (543, 551, 552, 545), (551, 550, 553, 552), (552, 553, 565, 564), (545, 552, 564, 558), (568, 569, 563, 562), (571, 568, 562, 560), (571, 560, 558, 566), (542, 561, 559, 544), (569, 567, 561, 563), (553, 544, 559, 565), (557, 546, 567, 569), (547, 571, 566, 549), (547, 556, 568, 571), (556, 557, 569, 568), (564, 565, 573, 572), (558, 564, 572, 566), (561, 567, 570, 559), (565, 559, 570, 573), (582, 581, 579, 583), (596, 588, 575, 585), (593, 577, 575, 588), (585, 575, 577, 584), (594, 592, 581, 582), (591, 580, 578, 586), (591, 594, 582, 580), (574, 585, 584, 576), (587, 596, 585, 574), (580, 582, 583, 578), (578, 583, 597, 586), (586, 597, 596, 587), (576, 584, 595, 590), (590, 595, 594, 591), (576, 590, 587, 574), (590, 591, 586, 587), (584, 577, 593, 595), (595, 593, 592, 594), (581, 592, 589, 579), (592, 593, 588, 589), (583, 579, 589, 597), (597, 589, 588, 596), (606, 598, 600, 609), (629, 626, 604, 611), (611, 604, 602, 613), (619, 617, 598, 606), (623, 602, 604, 626), (616, 599, 601, 614), (616, 618, 607, 599), (618, 619, 606, 607), (605, 610, 612, 603), (610, 611, 613, 612), (622, 628, 610, 605), (628, 629, 611, 610), (599, 607, 608, 601), (607, 606, 609, 608), (608, 609, 621, 620), (601, 608, 620, 614), (932, 933, 619, 618), (927, 932, 618, 616), (927, 616, 614, 930), (598, 617, 615, 600), (933, 931, 617, 619), (609, 600, 615, 621), (613, 602, 623, 625), (603, 627, 622, 605), (603, 612, 624, 627), (612, 613, 625, 624), (928, 929, 629, 628), (930, 928, 628, 622), (931, 623, 626, 926), (929, 926, 626, 629), (638, 630, 632, 641), (661, 658, 636, 643), (643, 636, 634, 645), (651, 649, 630, 638), (655, 634, 636, 658), (648, 631, 633, 646), (648, 650, 639, 631), (650, 651, 638, 639), (637, 642, 644, 635), (642, 643, 645, 644), (654, 660, 642, 637), (660, 661, 643, 642), (631, 639, 640, 633), (639, 638, 641, 640), (640, 641, 653, 652), (633, 640, 652, 646), (940, 941, 651, 650), (935, 940, 650, 648), (935, 648, 646, 938), (630, 649, 647, 632), (941, 939, 649, 651), (641, 632, 647, 653), (645, 634, 655, 657), (635, 659, 654, 637), (635, 644, 656, 659), (644, 645, 657, 656), (936, 937, 661, 660), (938, 936, 660, 654), (939, 655, 658, 934), (937, 934, 658, 661), (942, 944, 664, 665), (679, 680, 668, 669), (672, 673, 666, 667), (683, 691, 675, 663), (949, 943, 668, 680), (947, 942, 665, 678), (683, 663, 670, 687), (685, 666, 673, 689), (945, 943, 673, 672), (663, 662, 671, 670), (691, 692, 674, 675), (666, 676, 677, 667), (663, 675, 674, 662), (685, 693, 676, 666), (662, 674, 692, 684), (684, 692, 693, 685), (677, 676, 693, 690), (690, 693, 692, 691), (662, 684, 688, 671), (684, 685, 689, 688), (667, 682, 686, 672), (682, 683, 687, 686), (945, 946, 679, 669), (946, 947, 678, 679), (944, 948, 681, 664), (948, 949, 680, 681), (667, 677, 690, 682), (682, 690, 691, 683), (665, 664, 681, 678), (678, 681, 680, 679), (719, 705, 696, 704), (718, 708, 700, 707), (717, 711, 698, 710), (716, 713, 694, 702), (715, 711, 700, 708), (714, 703, 697, 706), (712, 695, 703, 714), (699, 712, 714, 709), (709, 714, 706, 701), (713, 698, 711, 715), (694, 713, 715, 705), (705, 715, 708, 696), (710, 698, 713, 716), (699, 710, 716, 712), (712, 716, 702, 695), (707, 700, 711, 717), (701, 707, 717, 709), (709, 717, 710, 699), (704, 696, 708, 718), (697, 704, 718, 706), (706, 718, 707, 701), (702, 694, 705, 719), (695, 702, 719, 703), (703, 719, 704, 697), (745, 731, 722, 730), (744, 734, 726, 733), (743, 737, 724, 736), (742, 739, 720, 728), (741, 737, 726, 734), (740, 729, 723, 732), (738, 721, 729, 740), (725, 738, 740, 735), (735, 740, 732, 727), (739, 724, 737, 741), (720, 739, 741, 731), (731, 741, 734, 722), (736, 724, 739, 742), (725, 736, 742, 738), (738, 742, 728, 721), (733, 726, 737, 743), (727, 733, 743, 735), (735, 743, 736, 725), (730, 722, 734, 744), (723, 730, 744, 732), (732, 744, 733, 727), (728, 720, 731, 745), (721, 728, 745, 729), (729, 745, 730, 723), (771, 757, 748, 756), (770, 760, 752, 759), (769, 763, 750, 762), (768, 765, 746, 754), (767, 763, 752, 760), (766, 755, 749, 758), (764, 747, 755, 766), (751, 764, 766, 761), (761, 766, 758, 753), (765, 750, 763, 767), (746, 765, 767, 757), (757, 767, 760, 748), (762, 750, 765, 768), (751, 762, 768, 764), (764, 768, 754, 747), (759, 752, 763, 769), (753, 759, 769, 761), (761, 769, 762, 751), (756, 748, 760, 770), (749, 756, 770, 758), (758, 770, 759, 753), (754, 746, 757, 771), (747, 754, 771, 755), (755, 771, 756, 749), (797, 783, 774, 782), (796, 786, 778, 785), (795, 789, 776, 788), (794, 791, 772, 780), (793, 789, 778, 786), (792, 781, 775, 784), (790, 773, 781, 792), (777, 790, 792, 787), (787, 792, 784, 779), (791, 776, 789, 793), (772, 791, 793, 783), (783, 793, 786, 774), (788, 776, 791, 794), (777, 788, 794, 790), (790, 794, 780, 773), (785, 778, 789, 795), (779, 785, 795, 787), (787, 795, 788, 777), (782, 774, 786, 796), (775, 782, 796, 784), (784, 796, 785, 779), (780, 772, 783, 797), (773, 780, 797, 781), (781, 797, 782, 775), (823, 809, 800, 808), (822, 812, 804, 811), (821, 815, 802, 814), (820, 817, 798, 806), (819, 815, 804, 812), (818, 807, 801, 810), (816, 799, 807, 818), (803, 816, 818, 813), (813, 818, 810, 805), (817, 802, 815, 819), (798, 817, 819, 809), (809, 819, 812, 800), (814, 802, 817, 820), (803, 814, 820, 816), (816, 820, 806, 799), (811, 804, 815, 821), (805, 811, 821, 813), (813, 821, 814, 803), (808, 800, 812, 822), (801, 808, 822, 810), (810, 822, 811, 805), (806, 798, 809, 823), (799, 806, 823, 807), (807, 823, 808, 801), (849, 835, 826, 834), (848, 838, 830, 837), (847, 841, 828, 840), (846, 843, 824, 832), (845, 841, 830, 838), (844, 833, 827, 836), (842, 825, 833, 844), (829, 842, 844, 839), (839, 844, 836, 831), (843, 828, 841, 845), (824, 843, 845, 835), (835, 845, 838, 826), (840, 828, 843, 846), (829, 840, 846, 842), (842, 846, 832, 825), (837, 830, 841, 847), (831, 837, 847, 839), (839, 847, 840, 829), (834, 826, 838, 848), (827, 834, 848, 836), (836, 848, 837, 831), (832, 824, 835, 849), (825, 832, 849, 833), (833, 849, 834, 827), (851, 879, 858, 859), (874, 864, 856, 863), (873, 867, 854, 866), (859, 853, 882, 851), (871, 867, 856, 864), (882, 876, 875, 850), (850, 875, 878, 881), (855, 868, 870, 865), (865, 870, 862, 857), (869, 854, 867, 871), (851, 882, 850, 861), (861, 877, 879, 851), (866, 854, 869, 872), (855, 866, 872, 868), (861, 850, 881, 877), (863, 856, 867, 873), (857, 863, 873, 865), (865, 873, 866, 855), (878, 875, 876, 880), (883, 852, 860, 853), (862, 874, 863, 857), (858, 883, 853, 859), (853, 860, 876, 882), (880, 876, 860, 852), (885, 891, 892, 886), (889, 895, 890, 884), (886, 892, 893, 887), (887, 893, 894, 888), (888, 894, 895, 889), (901, 907, 902, 896), (895, 901, 896, 890), (892, 898, 899, 893), (893, 899, 900, 894), (894, 900, 901, 895), (891, 897, 898, 892), (904, 910, 911, 905), (898, 904, 905, 899), (899, 905, 906, 900), (900, 906, 907, 901), (897, 903, 904, 898), (905, 911, 912, 906), (906, 912, 913, 907), (903, 909, 910, 904), (907, 913, 908, 902), (911, 917, 918, 912), (912, 918, 919, 913), (909, 915, 916, 910), (913, 919, 914, 908), (910, 916, 917, 911), (917, 923, 924, 918), (918, 924, 925, 919), (915, 921, 922, 916), (919, 925, 920, 914), (916, 922, 923, 917), (922, 921, 920, 925, 924, 923), (886, 887, 888, 889, 884, 885), (621, 615, 926, 929), (617, 931, 926, 615), (614, 620, 928, 930), (620, 621, 929, 928), (625, 623, 931, 933), (627, 927, 930, 622), (627, 624, 932, 927), (624, 625, 933, 932), (653, 647, 934, 937), (649, 939, 934, 647), (646, 652, 936, 938), (652, 653, 937, 936), (657, 655, 939, 941), (659, 935, 938, 654), (659, 656, 940, 935), (656, 657, 941, 940), (688, 689, 949, 948), (671, 688, 948, 944), (686, 687, 947, 946), (672, 686, 946, 945), (669, 668, 943, 945), (687, 670, 942, 947), (689, 673, 943, 949), (670, 671, 944, 942)])
me_cube.polygons.foreach_set('material_index', [3, 3, 3, 3, 3, 3, 3, 3, 3, 3, 3, 3, 3, 3, 3, 3, 3, 3, 3, 3, 3, 3, 3, 3, 3, 3, 3, 3, 3, 3, 3, 3, 3, 3, 3, 3, 3, 3, 3, 3, 3, 3, 3, 3, 3, 3, 3, 3, 1, 1, 1, 1, 1, 1, 1, 1, 1, 1, 1, 1, 1, 1, 1, 1, 1, 1, 1, 1, 1, 1, 1, 1, 1, 1, 1, 1, 1, 1, 1, 1, 1, 1, 1, 1, 1, 1, 1, 1, 1, 1, 1, 1, 1, 1, 1, 1, 1, 1, 1, 1, 1, 1, 1, 1, 1, 1, 1, 1, 1, 1, 1, 1, 1, 1, 1, 1, 1, 1, 1, 1, 1, 1, 1, 1, 1, 1, 1, 1, 1, 1, 1, 1, 1, 1, 1, 1, 1, 1, 1, 1, 1, 1, 1, 1, 1, 1, 1, 1, 1, 1, 1, 1, 1, 1, 1, 1, 1, 1, 1, 1, 1, 1, 1, 1, 1, 1, 1, 1, 1, 1, 1, 1, 1, 1, 1, 1, 1, 1, 1, 1, 1, 1, 1, 1, 1, 1, 1, 1, 1, 1, 1, 1, 1, 1, 1, 1, 1, 1, 1, 1, 1, 1, 1, 1, 1, 1, 1, 1, 1, 1, 1, 1, 1, 1, 1, 1, 1, 1, 1, 1, 1, 1, 1, 1, 1, 1, 1, 1, 1, 1, 1, 1, 1, 1, 1, 1, 1, 1, 1, 1, 1, 1, 1, 1, 1, 1, 1, 1, 1, 1, 1, 1, 1, 1, 1, 1, 1, 1, 1, 1, 1, 1, 1, 1, 1, 1, 1, 1, 1, 1, 1, 1, 1, 1, 1, 1, 1, 1, 1, 1, 1, 1, 1, 1, 1, 1, 1, 1, 1, 1, 1, 1, 1, 1, 1, 1, 1, 1, 1, 1, 1, 1, 1, 1, 1, 1, 1, 1, 1, 1, 1, 1, 1, 1, 1, 1, 1, 1, 1, 1, 1, 1, 1, 1, 1, 1, 1, 1, 1, 1, 1, 1, 1, 1, 1, 1, 1, 1, 1, 1, 1, 1, 1, 1, 1, 1, 1, 1, 1, 1, 1, 1, 1, 1, 1, 1, 1, 1, 1, 1, 1, 1, 1, 1, 3, 3, 3, 3, 3, 3, 3, 3, 3, 3, 3, 3, 3, 3, 3, 3, 3, 3, 3, 3, 3, 3, 3, 3, 3, 3, 3, 3, 3, 3, 3, 3, 3, 3, 3, 3, 3, 3, 3, 3, 3, 3, 3, 3, 3, 3, 3, 3, 3, 3, 3, 3, 3, 3, 3, 3, 1, 1, 1, 1, 1, 1, 1, 1, 1, 1, 1, 1, 1, 1, 1, 1, 1, 1, 1, 1, 1, 1, 1, 1, 3, 3, 3, 3, 3, 3, 3, 3, 3, 3, 3, 3, 3, 3, 3, 3, 3, 3, 3, 3, 3, 3, 3, 3, 3, 3, 3, 3, 3, 3, 3, 3, 3, 3, 3, 3, 3, 3, 3, 3, 3, 3, 3, 3, 3, 3, 3, 3, 2, 2, 2, 2, 2, 2, 2, 2, 2, 2, 2, 2, 2, 2, 2, 2, 2, 2, 2, 2, 2, 2, 2, 2, 2, 2, 2, 2, 2, 2, 2, 2, 2, 2, 2, 2, 2, 2, 2, 2, 2, 2, 2, 2, 2, 2, 2, 2, 2, 2, 2, 2, 2, 2, 2, 2, 2, 2, 2, 2, 2, 2, 2, 2, 2, 2, 2, 2, 2, 2, 2, 2, 2, 2, 2, 2, 2, 2, 2, 2, 2, 2, 2, 2, 2, 2, 2, 2, 2, 2, 2, 2, 2, 2, 2, 2, 2, 2, 2, 2, 2, 2, 2, 2, 2, 2, 2, 2, 2, 2, 2, 2, 2, 2, 2, 2, 2, 2, 2, 2, 2, 2, 2, 2, 2, 2, 2, 2, 2, 2, 2, 2, 2, 2, 2, 2, 2, 2, 2, 2, 2, 2, 2, 2, 2, 2, 2, 2, 2, 2, 2, 2, 2, 2, 2, 2, 2, 2, 2, 2, 2, 2, 2, 2, 2, 2, 2, 2, 2, 2, 2, 2, 2, 2, 2, 2, 2, 2, 2, 2, 2, 2, 2, 2, 2, 2, 2, 2, 2, 2, 2, 2, 2, 2, 2, 2, 2, 2, 2, 2, 2, 2, 2, 2, 2, 2, 2, 2, 2, 2, 2, 2, 2, 2, 2, 2, 2, 2, 2, 2, 2, 2, 2, 2, 2, 2, 2, 2, 2, 2, 2, 2, 2, 2, 2, 2, 2, 2, 2, 2, 2, 2, 2, 2, 2, 2, 2, 2, 2, 2, 2, 2, 2, 2, 2, 2, 2, 2, 2, 2, 2, 2, 2, 2, 2, 2, 2, 2, 2, 2, 2, 2, 2, 2, 2, 2, 2, 2, 2, 2, 2, 2, 2, 2, 2, 2, 2, 2, 2, 2, 2, 2, 2, 2, 2, 2, 2, 2, 2, 2, 2, 2, 2, 2, 2, 2, 2, 2, 2, 2, 2, 2, 2, 2, 2, 2, 3, 3, 3, 3, 3, 3, 3, 3, 3, 3, 3, 3, 3, 3, 3, 3, 3, 3, 3, 3, 3, 3, 3, 3, 3, 3, 3, 3, 3, 3, 3, 3, 3, 3, 3, 3, 3, 3, 3, 3, 3, 3, 3, 3, 3, 3, 3, 3, 3, 3, 3, 3, 3, 3, 3, 3, 2, 2, 2, 2, 2, 2, 2, 2, 2, 2, 2, 2, 2, 2, 2, 2, 2, 2, 2, 2, 2, 2, 2, 2])
me_cube.materials.append(mat_material)
me_cube.materials.append(mat_material_001)
me_cube.materials.append(mat_material_002)
me_cube.materials.append(mat_material_003)
me_cube.use_remesh_preserve_volume = False
me_cube.use_remesh_preserve_attributes = False
me_cube.use_mirror_vertex_groups = False
me_cube.update()
arm_armature = bpy.data.armatures.new('Armature')  # bones are not reproduced

# ---- objects
ob_armature = bpy.data.objects.new('Armature', arm_armature)
ob_cube = bpy.data.objects.new('Cube', me_cube)

# ---- transforms, parenting, visibility, modifiers, constraints
ob_armature.location = (0.0, 0.0, 0.0)
ob_armature.rotation_euler = (0.0, -0.0, 3.142)
ob_armature.show_in_front = True
ob_armature.lineart.crease_threshold = 0.0
ob_cube.parent = ob_armature
ob_cube.matrix_parent_inverse = Matrix(((-1.0, -3.258e-07, 0.0, 0.0), (3.258e-07, -1.0, 0.0, 0.0), (0.0, 0.0, 1.0, 0.0), (0.0, 0.0, 0.0, 1.0)))
ob_cube.location = (0.0, 0.0, 0.0)
ob_cube.rotation_euler = (0.0, -0.0, -3.142)
ob_cube.lock_rotations_4d = False
ob_cube.empty_display_type = 'ARROWS'
ob_cube.lineart.crease_threshold = 0.0
_vg = ob_cube.vertex_groups.new(name='Hip')
_vg.add([0, 1, 2, 3, 4, 5, 6, 7, 8, 9, 10, 11, 12, 13, 14, 15, 16, 17, 18, 19, 450, 451, 452, 453, 454, 455, 456, 457, 458, 459, 460, 461, 462, 463, 464, 465, 466, 467, 468, 469, 470, 471, 472, 473, 474, 475, 476, 477, 478, 479], 1.0, 'REPLACE')
_vg = ob_cube.vertex_groups.new(name='Spine')
_vg.add([20, 21, 22, 23, 24, 25, 26, 27, 28, 29, 30, 31, 32, 33, 34, 35, 36, 37, 38, 39, 383, 384, 385, 386, 390, 391, 392, 393, 394, 480, 481, 482, 483, 484, 485, 486, 487, 488, 489, 490, 491, 492, 493, 494, 495, 496, 497, 498, 499, 500, 501, 502, 503, 504, 505, 506, 507, 508, 509, 854, 855, 856, 857, 862, 863, 864, 865, 866, 867, 868, 869, 870, 871, 872, 873, 874], 1.0, 'REPLACE')
_vg = ob_cube.vertex_groups.new(name='Head')
_vg.add([380, 381, 382, 387, 388, 389, 395, 396, 397, 398, 399, 400, 401, 402, 403, 404, 405, 406, 407, 408, 409, 410, 411, 412, 413, 414, 415, 416, 417, 418, 419, 420, 421, 422, 423, 424, 425, 850, 851, 852, 853, 858, 859, 860, 861, 875, 876, 877, 878, 879, 880, 881, 882, 883, 884, 885, 886, 887, 888, 889, 890, 891, 892, 893, 894, 895, 896, 897, 898, 899, 900, 901, 902, 903, 904, 905, 906, 907, 908, 909, 910, 911, 912, 913, 914, 915, 916, 917, 918, 919, 920, 921, 922, 923, 924, 925], 1.0, 'REPLACE')
_vg = ob_cube.vertex_groups.new(name='Upper Arm.L')
_vg.add([40, 41, 42, 43, 44, 45, 46, 47, 48, 49, 50, 51, 52, 53, 54, 55, 56, 57, 58, 59, 60, 61, 62, 63, 64, 65, 66, 67, 68, 69, 70, 71, 276, 277, 278, 279, 280, 281, 282, 283, 284, 285, 286, 287, 288, 289, 290, 291, 292, 293, 294, 295, 296, 297, 298, 299, 300, 301], 1.0, 'REPLACE')
_vg = ob_cube.vertex_groups.new(name='Lower Arm.L')
_vg.add([72, 73, 74, 75, 76, 77, 78, 79, 80, 81, 82, 83, 84, 85, 86, 87, 88, 89, 90, 91, 92, 93, 94, 95, 96, 97, 98, 99, 100, 101, 102, 103, 224, 225, 226, 227, 228, 229, 230, 231, 232, 233, 234, 235, 236, 237, 238, 239, 240, 241, 242, 243, 244, 245, 246, 247, 248, 249], 1.0, 'REPLACE')
_vg = ob_cube.vertex_groups.new(name='Hand.L')
_vg.add([104, 105, 106, 107, 108, 109, 110, 111, 112, 113, 114, 115, 116, 117, 118, 119, 120, 121, 122, 123, 124, 125, 126, 127, 250, 251, 252, 253, 254, 255, 256, 257, 258, 259, 260, 261, 262, 263, 264, 265, 266, 267, 268, 269, 270, 271, 272, 273, 274, 275], 1.0, 'REPLACE')
_vg = ob_cube.vertex_groups.new(name='Upper Arm.R')
_vg.add([510, 511, 512, 513, 514, 515, 516, 517, 518, 519, 520, 521, 522, 523, 524, 525, 526, 527, 528, 529, 530, 531, 532, 533, 534, 535, 536, 537, 538, 539, 540, 541, 746, 747, 748, 749, 750, 751, 752, 753, 754, 755, 756, 757, 758, 759, 760, 761, 762, 763, 764, 765, 766, 767, 768, 769, 770, 771], 1.0, 'REPLACE')
_vg = ob_cube.vertex_groups.new(name='Lower Arm.R')
_vg.add([542, 543, 544, 545, 546, 547, 548, 549, 550, 551, 552, 553, 554, 555, 556, 557, 558, 559, 560, 561, 562, 563, 564, 565, 566, 567, 568, 569, 570, 571, 572, 573, 694, 695, 696, 697, 698, 699, 700, 701, 702, 703, 704, 705, 706, 707, 708, 709, 710, 711, 712, 713, 714, 715, 716, 717, 718, 719], 1.0, 'REPLACE')
_vg = ob_cube.vertex_groups.new(name='Hand.R')
_vg.add([574, 575, 576, 577, 578, 579, 580, 581, 582, 583, 584, 585, 586, 587, 588, 589, 590, 591, 592, 593, 594, 595, 596, 597, 720, 721, 722, 723, 724, 725, 726, 727, 728, 729, 730, 731, 732, 733, 734, 735, 736, 737, 738, 739, 740, 741, 742, 743, 744, 745], 1.0, 'REPLACE')
_vg = ob_cube.vertex_groups.new(name='Upper Leg.L')
_vg.add([128, 129, 130, 131, 132, 133, 134, 135, 136, 137, 138, 139, 140, 141, 142, 143, 144, 145, 146, 147, 148, 149, 150, 151, 152, 153, 154, 155, 156, 157, 158, 159, 302, 303, 304, 305, 306, 307, 308, 309, 310, 311, 312, 313, 314, 315, 316, 317, 318, 319, 320, 321, 322, 323, 324, 325, 326, 327, 426, 427, 428, 429, 430, 431, 432, 433], 1.0, 'REPLACE')
_vg = ob_cube.vertex_groups.new(name='Lower Leg.L')
_vg.add([160, 161, 162, 163, 164, 165, 166, 167, 168, 169, 170, 171, 172, 173, 174, 175, 176, 177, 178, 179, 180, 181, 182, 183, 184, 185, 186, 187, 188, 189, 190, 191, 328, 329, 330, 331, 332, 333, 334, 335, 336, 337, 338, 339, 340, 341, 342, 343, 344, 345, 346, 347, 348, 349, 350, 351, 352, 353, 434, 435, 436, 437, 438, 439, 440, 441], 1.0, 'REPLACE')
_vg = ob_cube.vertex_groups.new(name='Foot.L')
for _i, _w in zip([194, 195, 198, 199, 200, 201, 202, 203, 208, 209, 210, 211, 216, 217, 218, 219, 354, 355, 356, 357, 358, 359, 360, 361, 362, 363, 364, 365, 366, 367, 368, 369, 370, 371, 372, 373, 374, 375, 376, 377, 378, 379, 442, 443, 444, 445, 446, 447, 449], [1.0, 1.0, 1.0, 1.0, 0.5, 0.5, 0.5, 0.5, 1.0, 1.0, 1.0, 1.0, 0.5, 0.5, 0.5, 0.5, 1.0, 1.0, 1.0, 1.0, 1.0, 1.0, 1.0, 1.0, 1.0, 1.0, 1.0, 1.0, 1.0, 1.0, 1.0, 1.0, 1.0, 1.0, 1.0, 1.0, 1.0, 1.0, 1.0, 1.0, 1.0, 1.0, 1.0, 1.0, 1.0, 1.0, 1.0, 1.0, 1.0]): _vg.add([_i], _w, 'REPLACE')
_vg = ob_cube.vertex_groups.new(name='Upper Leg.R')
_vg.add([598, 599, 600, 601, 602, 603, 604, 605, 606, 607, 608, 609, 610, 611, 612, 613, 614, 615, 616, 617, 618, 619, 620, 621, 622, 623, 624, 625, 626, 627, 628, 629, 772, 773, 774, 775, 776, 777, 778, 779, 780, 781, 782, 783, 784, 785, 786, 787, 788, 789, 790, 791, 792, 793, 794, 795, 796, 797, 926, 927, 928, 929, 930, 931, 932, 933], 1.0, 'REPLACE')
_vg = ob_cube.vertex_groups.new(name='Lower Leg.R')
_vg.add([630, 631, 632, 633, 634, 635, 636, 637, 638, 639, 640, 641, 642, 643, 644, 645, 646, 647, 648, 649, 650, 651, 652, 653, 654, 655, 656, 657, 658, 659, 660, 661, 798, 799, 800, 801, 802, 803, 804, 805, 806, 807, 808, 809, 810, 811, 812, 813, 814, 815, 816, 817, 818, 819, 820, 821, 822, 823, 934, 935, 936, 937, 938, 939, 940, 941], 1.0, 'REPLACE')
_vg = ob_cube.vertex_groups.new(name='Foot.R')
for _i, _w in zip([664, 665, 668, 669, 670, 671, 672, 673, 678, 679, 680, 681, 686, 687, 688, 689, 824, 825, 826, 827, 828, 829, 830, 831, 832, 833, 834, 835, 836, 837, 838, 839, 840, 841, 842, 843, 844, 845, 846, 847, 848, 849, 942, 943, 944, 945, 946, 947, 949], [1.0, 1.0, 1.0, 1.0, 0.5, 0.5, 0.5, 0.5, 1.0, 1.0, 1.0, 1.0, 0.5, 0.5, 0.5, 0.5, 1.0, 1.0, 1.0, 1.0, 1.0, 1.0, 1.0, 1.0, 1.0, 1.0, 1.0, 1.0, 1.0, 1.0, 1.0, 1.0, 1.0, 1.0, 1.0, 1.0, 1.0, 1.0, 1.0, 1.0, 1.0, 1.0, 1.0, 1.0, 1.0, 1.0, 1.0, 1.0, 1.0]): _vg.add([_i], _w, 'REPLACE')
_vg = ob_cube.vertex_groups.new(name='Toes.L')
for _i, _w in zip([192, 193, 196, 197, 200, 201, 202, 203, 204, 205, 206, 207, 212, 213, 214, 215, 216, 217, 218, 219, 220, 221, 222, 223, 442, 443, 444, 445, 446, 447, 448, 449], [1.0, 1.0, 1.0, 1.0, 1.0, 1.0, 1.0, 1.0, 1.0, 1.0, 1.0, 1.0, 1.0, 1.0, 1.0, 1.0, 1.0, 1.0, 1.0, 1.0, 1.0, 1.0, 1.0, 1.0, 0.5, 0.5, 0.5, 0.5, 0.5, 0.5, 0.5, 0.5]): _vg.add([_i], _w, 'REPLACE')
_vg = ob_cube.vertex_groups.new(name='Toes.R')
for _i, _w in zip([662, 663, 666, 667, 670, 671, 672, 673, 674, 675, 676, 677, 682, 683, 684, 685, 686, 687, 688, 689, 690, 691, 692, 693, 942, 943, 944, 945, 946, 947, 948, 949], [1.0, 1.0, 1.0, 1.0, 1.0, 1.0, 1.0, 1.0, 1.0, 1.0, 1.0, 1.0, 1.0, 1.0, 1.0, 1.0, 1.0, 1.0, 1.0, 1.0, 1.0, 1.0, 1.0, 1.0, 0.5, 0.5, 0.5, 0.5, 0.5, 0.5, 0.5, 0.5]): _vg.add([_i], _w, 'REPLACE')
_m = ob_cube.modifiers.new('Armature', 'ARMATURE')
_m.object = ob_armature

# ---- collection membership
col_collection_1.objects.link(ob_armature)
col_collection_1.objects.link(ob_cube)

# ---- scene / render settings (as saved in the file)
scene.frame_start = 1; scene.frame_end = 23; scene.frame_set(0)
scene.render.engine = 'BLENDER_EEVEE_NEXT'
scene.render.resolution_percentage = 50
scene.render.dither_intensity = 0.0
scene.cycles.use_denoising = False
scene.cycles.samples = 10
scene.cycles.sampling_pattern = 'TABULATED_SOBOL'
scene.cycles.light_sampling_threshold = 0.0
scene.cycles.use_adaptive_sampling = False
scene.cycles.use_light_tree = False
scene.cycles.blur_glossy = 0.0
scene.cycles.pixel_filter_type = 'GAUSSIAN'
scene.cycles.sample_clamp_indirect = 0.0
scene.view_settings.view_transform = 'Standard'
bpy.context.view_layer.update()

# ---- added for rendering (the .blend has no active camera and no usable light): camera, sun
cam_auto = bpy.data.cameras.new('AutoCamera')
cam_auto.lens = 50.0
cam_auto.sensor_width = 36.0
cam_auto.clip_end = 1000.0
ob_auto_camera = bpy.data.objects.new('AutoCamera', cam_auto)
scene.collection.objects.link(ob_auto_camera)
ob_auto_camera.location = (2.14893, -2.55273, 2.57737)
ob_auto_camera.rotation_euler = (1.09748, -7.21219e-08, 0.694738)
scene.camera = ob_auto_camera
light_auto_sun = bpy.data.lights.new('AutoSun', 'SUN')
light_auto_sun.energy = 3.0
light_auto_sun.angle = 0.0523599
ob_auto_sun = bpy.data.objects.new('AutoSun', light_auto_sun)
scene.collection.objects.link(ob_auto_sun)
ob_auto_sun.rotation_euler = (0.872665, 0.174533, 0.523599)
bpy.context.view_layer.update()
